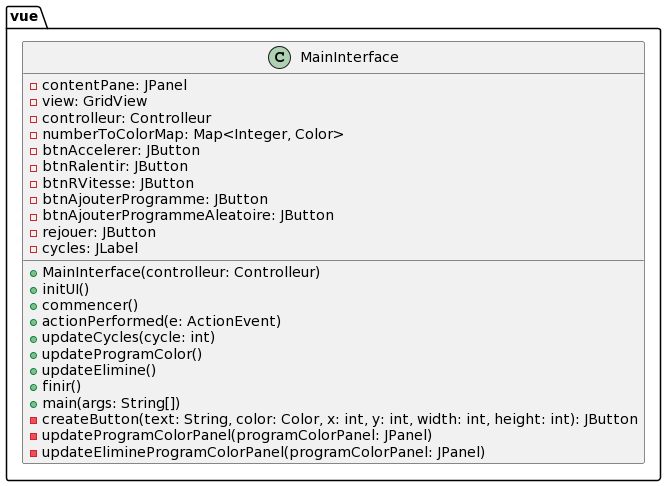

The diagram above was rendered by PlantUML. Its source (embedded in the PNG):
@startuml
package vue {
    class MainInterface {
        - contentPane: JPanel
        - view: GridView
        - controlleur: Controlleur
        - numberToColorMap: Map<Integer, Color>
        - btnAccelerer: JButton
        - btnRalentir: JButton
        - btnRVitesse: JButton
        - btnAjouterProgramme: JButton
        - btnAjouterProgrammeAleatoire: JButton
        - rejouer: JButton
        - cycles: JLabel
        + MainInterface(controlleur: Controlleur)
        + initUI()
        + commencer()
        + actionPerformed(e: ActionEvent)
        + updateCycles(cycle: int)
        + updateProgramColor()
        + updateElimine()
        + finir()
        + main(args: String[])
        - createButton(text: String, color: Color, x: int, y: int, width: int, height: int): JButton
        - updateProgramColorPanel(programColorPanel: JPanel)
        - updateElimineProgramColorPanel(programColorPanel: JPanel)
    }
}
@enduml